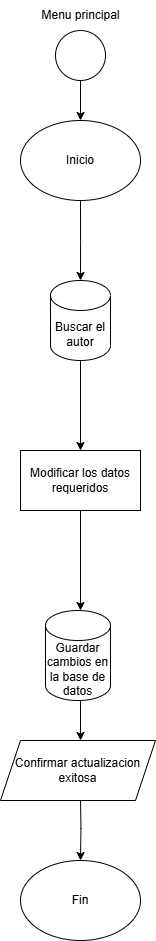

The diagram above was exported from draw.io. Its source (the exported page's mxGraphModel, read from the mxfile embedded in the PNG):
<mxGraphModel dx="2036" dy="1944" grid="1" gridSize="10" guides="1" tooltips="1" connect="1" arrows="1" fold="1" page="1" pageScale="1" pageWidth="827" pageHeight="1169" math="0" shadow="0">
  <root>
    <mxCell id="WIyWlLk6GJQsqaUBKTNV-0" />
    <mxCell id="WIyWlLk6GJQsqaUBKTNV-1" parent="WIyWlLk6GJQsqaUBKTNV-0" />
    <mxCell id="4JdTlInqbuHiOfbiFMwW-5" value="" style="edgeStyle=orthogonalEdgeStyle;rounded=0;orthogonalLoop=1;jettySize=auto;html=1;" edge="1" parent="WIyWlLk6GJQsqaUBKTNV-1" source="4JdTlInqbuHiOfbiFMwW-0" target="4JdTlInqbuHiOfbiFMwW-4">
      <mxGeometry relative="1" as="geometry" />
    </mxCell>
    <mxCell id="4JdTlInqbuHiOfbiFMwW-0" value="" style="ellipse;whiteSpace=wrap;html=1;aspect=fixed;" vertex="1" parent="WIyWlLk6GJQsqaUBKTNV-1">
      <mxGeometry x="380" y="-100" width="50" height="50" as="geometry" />
    </mxCell>
    <mxCell id="4JdTlInqbuHiOfbiFMwW-1" value="Menu principal" style="text;html=1;align=center;verticalAlign=middle;resizable=0;points=[];autosize=1;strokeColor=none;fillColor=none;" vertex="1" parent="WIyWlLk6GJQsqaUBKTNV-1">
      <mxGeometry x="355" y="-130" width="100" height="30" as="geometry" />
    </mxCell>
    <mxCell id="4JdTlInqbuHiOfbiFMwW-46" value="" style="edgeStyle=orthogonalEdgeStyle;rounded=0;orthogonalLoop=1;jettySize=auto;html=1;" edge="1" parent="WIyWlLk6GJQsqaUBKTNV-1" source="4JdTlInqbuHiOfbiFMwW-4">
      <mxGeometry relative="1" as="geometry">
        <mxPoint x="405" y="150" as="targetPoint" />
      </mxGeometry>
    </mxCell>
    <mxCell id="4JdTlInqbuHiOfbiFMwW-4" value="Inicio" style="ellipse;whiteSpace=wrap;html=1;" vertex="1" parent="WIyWlLk6GJQsqaUBKTNV-1">
      <mxGeometry x="345" y="-10" width="120" height="80" as="geometry" />
    </mxCell>
    <mxCell id="4JdTlInqbuHiOfbiFMwW-52" value="" style="edgeStyle=orthogonalEdgeStyle;rounded=0;orthogonalLoop=1;jettySize=auto;html=1;" edge="1" parent="WIyWlLk6GJQsqaUBKTNV-1">
      <mxGeometry relative="1" as="geometry">
        <mxPoint x="405" y="380" as="sourcePoint" />
        <mxPoint x="405" y="480" as="targetPoint" />
      </mxGeometry>
    </mxCell>
    <mxCell id="4JdTlInqbuHiOfbiFMwW-30" value="Fin" style="ellipse;whiteSpace=wrap;html=1;" vertex="1" parent="WIyWlLk6GJQsqaUBKTNV-1">
      <mxGeometry x="345" y="730" width="120" height="80" as="geometry" />
    </mxCell>
    <mxCell id="4JdTlInqbuHiOfbiFMwW-34" value="" style="edgeStyle=orthogonalEdgeStyle;rounded=0;orthogonalLoop=1;jettySize=auto;html=1;" edge="1" parent="WIyWlLk6GJQsqaUBKTNV-1" target="4JdTlInqbuHiOfbiFMwW-30">
      <mxGeometry relative="1" as="geometry">
        <mxPoint x="405" y="665" as="sourcePoint" />
      </mxGeometry>
    </mxCell>
    <mxCell id="4JdTlInqbuHiOfbiFMwW-47" value="" style="edgeStyle=orthogonalEdgeStyle;rounded=0;orthogonalLoop=1;jettySize=auto;html=1;" edge="1" parent="WIyWlLk6GJQsqaUBKTNV-1">
      <mxGeometry relative="1" as="geometry">
        <mxPoint x="405" y="210" as="sourcePoint" />
        <mxPoint x="405" y="320" as="targetPoint" />
      </mxGeometry>
    </mxCell>
    <mxCell id="4JdTlInqbuHiOfbiFMwW-51" value="" style="edgeStyle=orthogonalEdgeStyle;rounded=0;orthogonalLoop=1;jettySize=auto;html=1;" edge="1" parent="WIyWlLk6GJQsqaUBKTNV-1">
      <mxGeometry relative="1" as="geometry">
        <mxPoint x="405" y="540" as="sourcePoint" />
        <mxPoint x="405" y="610" as="targetPoint" />
      </mxGeometry>
    </mxCell>
    <mxCell id="4JdTlInqbuHiOfbiFMwW-55" value="Guardar cambios en la base de datos" style="shape=cylinder3;whiteSpace=wrap;html=1;boundedLbl=1;backgroundOutline=1;size=15;" vertex="1" parent="WIyWlLk6GJQsqaUBKTNV-1">
      <mxGeometry x="370" y="480" width="65" height="90" as="geometry" />
    </mxCell>
    <mxCell id="4JdTlInqbuHiOfbiFMwW-56" value="Buscar el autor" style="shape=cylinder3;whiteSpace=wrap;html=1;boundedLbl=1;backgroundOutline=1;size=15;" vertex="1" parent="WIyWlLk6GJQsqaUBKTNV-1">
      <mxGeometry x="375" y="150" width="60" height="80" as="geometry" />
    </mxCell>
    <mxCell id="4JdTlInqbuHiOfbiFMwW-57" value="Modificar los datos requeridos" style="rounded=0;whiteSpace=wrap;html=1;" vertex="1" parent="WIyWlLk6GJQsqaUBKTNV-1">
      <mxGeometry x="345" y="320" width="120" height="60" as="geometry" />
    </mxCell>
    <mxCell id="4JdTlInqbuHiOfbiFMwW-58" value="Confirmar actualizacion exitosa" style="shape=parallelogram;perimeter=parallelogramPerimeter;whiteSpace=wrap;html=1;fixedSize=1;" vertex="1" parent="WIyWlLk6GJQsqaUBKTNV-1">
      <mxGeometry x="325" y="610" width="155" height="60" as="geometry" />
    </mxCell>
  </root>
</mxGraphModel>